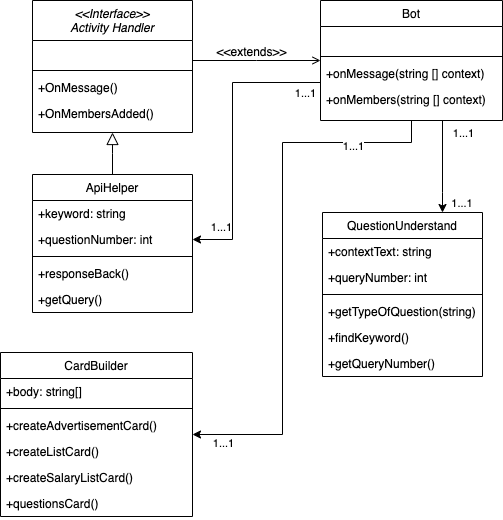

The diagram above was exported from draw.io. Its source (the exported page's mxGraphModel, read from the mxfile embedded in the PNG):
<mxGraphModel dx="1491" dy="631" grid="1" gridSize="10" guides="1" tooltips="1" connect="1" arrows="1" fold="1" page="1" pageScale="1" pageWidth="827" pageHeight="1169" math="0" shadow="0">
  <root>
    <mxCell id="WIyWlLk6GJQsqaUBKTNV-0" />
    <mxCell id="WIyWlLk6GJQsqaUBKTNV-1" parent="WIyWlLk6GJQsqaUBKTNV-0" />
    <mxCell id="zkfFHV4jXpPFQw0GAbJ--0" value="&lt;&lt;Interface&gt;&gt;&#10;Activity Handler&#10;" style="swimlane;fontStyle=2;align=center;verticalAlign=top;childLayout=stackLayout;horizontal=1;startSize=40;horizontalStack=0;resizeParent=1;resizeLast=0;collapsible=1;marginBottom=0;rounded=0;shadow=0;strokeWidth=1;" parent="WIyWlLk6GJQsqaUBKTNV-1" vertex="1">
      <mxGeometry x="220" y="88" width="160" height="132" as="geometry">
        <mxRectangle x="230" y="140" width="160" height="26" as="alternateBounds" />
      </mxGeometry>
    </mxCell>
    <mxCell id="zkfFHV4jXpPFQw0GAbJ--3" value=" " style="text;align=left;verticalAlign=top;spacingLeft=4;spacingRight=4;overflow=hidden;rotatable=0;points=[[0,0.5],[1,0.5]];portConstraint=eastwest;rounded=0;shadow=0;html=0;" parent="zkfFHV4jXpPFQw0GAbJ--0" vertex="1">
      <mxGeometry y="40" width="160" height="26" as="geometry" />
    </mxCell>
    <mxCell id="zkfFHV4jXpPFQw0GAbJ--4" value="" style="line;html=1;strokeWidth=1;align=left;verticalAlign=middle;spacingTop=-1;spacingLeft=3;spacingRight=3;rotatable=0;labelPosition=right;points=[];portConstraint=eastwest;" parent="zkfFHV4jXpPFQw0GAbJ--0" vertex="1">
      <mxGeometry y="66" width="160" height="8" as="geometry" />
    </mxCell>
    <mxCell id="zkfFHV4jXpPFQw0GAbJ--5" value="+OnMessage()" style="text;align=left;verticalAlign=top;spacingLeft=4;spacingRight=4;overflow=hidden;rotatable=0;points=[[0,0.5],[1,0.5]];portConstraint=eastwest;" parent="zkfFHV4jXpPFQw0GAbJ--0" vertex="1">
      <mxGeometry y="74" width="160" height="26" as="geometry" />
    </mxCell>
    <mxCell id="D8Rf9t4DYFA7GjzeqVYg-0" value="+OnMembersAdded()" style="text;align=left;verticalAlign=top;spacingLeft=4;spacingRight=4;overflow=hidden;rotatable=0;points=[[0,0.5],[1,0.5]];portConstraint=eastwest;" vertex="1" parent="zkfFHV4jXpPFQw0GAbJ--0">
      <mxGeometry y="100" width="160" height="26" as="geometry" />
    </mxCell>
    <mxCell id="zkfFHV4jXpPFQw0GAbJ--6" value="ApiHelper" style="swimlane;fontStyle=0;align=center;verticalAlign=top;childLayout=stackLayout;horizontal=1;startSize=26;horizontalStack=0;resizeParent=1;resizeLast=0;collapsible=1;marginBottom=0;rounded=0;shadow=0;strokeWidth=1;" parent="WIyWlLk6GJQsqaUBKTNV-1" vertex="1">
      <mxGeometry x="220" y="262" width="160" height="138" as="geometry">
        <mxRectangle x="130" y="380" width="160" height="26" as="alternateBounds" />
      </mxGeometry>
    </mxCell>
    <mxCell id="zkfFHV4jXpPFQw0GAbJ--7" value="+keyword: string" style="text;align=left;verticalAlign=top;spacingLeft=4;spacingRight=4;overflow=hidden;rotatable=0;points=[[0,0.5],[1,0.5]];portConstraint=eastwest;" parent="zkfFHV4jXpPFQw0GAbJ--6" vertex="1">
      <mxGeometry y="26" width="160" height="26" as="geometry" />
    </mxCell>
    <mxCell id="zkfFHV4jXpPFQw0GAbJ--8" value="+questionNumber: int" style="text;align=left;verticalAlign=top;spacingLeft=4;spacingRight=4;overflow=hidden;rotatable=0;points=[[0,0.5],[1,0.5]];portConstraint=eastwest;rounded=0;shadow=0;html=0;" parent="zkfFHV4jXpPFQw0GAbJ--6" vertex="1">
      <mxGeometry y="52" width="160" height="26" as="geometry" />
    </mxCell>
    <mxCell id="zkfFHV4jXpPFQw0GAbJ--9" value="" style="line;html=1;strokeWidth=1;align=left;verticalAlign=middle;spacingTop=-1;spacingLeft=3;spacingRight=3;rotatable=0;labelPosition=right;points=[];portConstraint=eastwest;" parent="zkfFHV4jXpPFQw0GAbJ--6" vertex="1">
      <mxGeometry y="78" width="160" height="8" as="geometry" />
    </mxCell>
    <mxCell id="zkfFHV4jXpPFQw0GAbJ--11" value="+responseBack()" style="text;align=left;verticalAlign=top;spacingLeft=4;spacingRight=4;overflow=hidden;rotatable=0;points=[[0,0.5],[1,0.5]];portConstraint=eastwest;" parent="zkfFHV4jXpPFQw0GAbJ--6" vertex="1">
      <mxGeometry y="86" width="160" height="26" as="geometry" />
    </mxCell>
    <mxCell id="D8Rf9t4DYFA7GjzeqVYg-5" value="+getQuery()" style="text;align=left;verticalAlign=top;spacingLeft=4;spacingRight=4;overflow=hidden;rotatable=0;points=[[0,0.5],[1,0.5]];portConstraint=eastwest;" vertex="1" parent="zkfFHV4jXpPFQw0GAbJ--6">
      <mxGeometry y="112" width="160" height="26" as="geometry" />
    </mxCell>
    <mxCell id="zkfFHV4jXpPFQw0GAbJ--12" value="" style="endArrow=block;endSize=10;endFill=0;shadow=0;strokeWidth=1;rounded=0;edgeStyle=elbowEdgeStyle;elbow=vertical;" parent="WIyWlLk6GJQsqaUBKTNV-1" source="zkfFHV4jXpPFQw0GAbJ--6" target="zkfFHV4jXpPFQw0GAbJ--0" edge="1">
      <mxGeometry width="160" relative="1" as="geometry">
        <mxPoint x="200" y="203" as="sourcePoint" />
        <mxPoint x="200" y="203" as="targetPoint" />
      </mxGeometry>
    </mxCell>
    <mxCell id="zkfFHV4jXpPFQw0GAbJ--13" value="CardBuilder" style="swimlane;fontStyle=0;align=center;verticalAlign=top;childLayout=stackLayout;horizontal=1;startSize=26;horizontalStack=0;resizeParent=1;resizeLast=0;collapsible=1;marginBottom=0;rounded=0;shadow=0;strokeWidth=1;" parent="WIyWlLk6GJQsqaUBKTNV-1" vertex="1">
      <mxGeometry x="188" y="440" width="192" height="164" as="geometry">
        <mxRectangle x="340" y="380" width="170" height="26" as="alternateBounds" />
      </mxGeometry>
    </mxCell>
    <mxCell id="zkfFHV4jXpPFQw0GAbJ--14" value="+body: string[]" style="text;align=left;verticalAlign=top;spacingLeft=4;spacingRight=4;overflow=hidden;rotatable=0;points=[[0,0.5],[1,0.5]];portConstraint=eastwest;" parent="zkfFHV4jXpPFQw0GAbJ--13" vertex="1">
      <mxGeometry y="26" width="192" height="26" as="geometry" />
    </mxCell>
    <mxCell id="zkfFHV4jXpPFQw0GAbJ--15" value="" style="line;html=1;strokeWidth=1;align=left;verticalAlign=middle;spacingTop=-1;spacingLeft=3;spacingRight=3;rotatable=0;labelPosition=right;points=[];portConstraint=eastwest;" parent="zkfFHV4jXpPFQw0GAbJ--13" vertex="1">
      <mxGeometry y="52" width="192" height="8" as="geometry" />
    </mxCell>
    <mxCell id="D8Rf9t4DYFA7GjzeqVYg-10" value="+createAdvertisementCard()" style="text;align=left;verticalAlign=top;spacingLeft=4;spacingRight=4;overflow=hidden;rotatable=0;points=[[0,0.5],[1,0.5]];portConstraint=eastwest;" vertex="1" parent="zkfFHV4jXpPFQw0GAbJ--13">
      <mxGeometry y="60" width="192" height="26" as="geometry" />
    </mxCell>
    <mxCell id="D8Rf9t4DYFA7GjzeqVYg-11" value="+createListCard()" style="text;align=left;verticalAlign=top;spacingLeft=4;spacingRight=4;overflow=hidden;rotatable=0;points=[[0,0.5],[1,0.5]];portConstraint=eastwest;" vertex="1" parent="zkfFHV4jXpPFQw0GAbJ--13">
      <mxGeometry y="86" width="192" height="26" as="geometry" />
    </mxCell>
    <mxCell id="D8Rf9t4DYFA7GjzeqVYg-13" value="+createSalaryListCard()" style="text;align=left;verticalAlign=top;spacingLeft=4;spacingRight=4;overflow=hidden;rotatable=0;points=[[0,0.5],[1,0.5]];portConstraint=eastwest;" vertex="1" parent="zkfFHV4jXpPFQw0GAbJ--13">
      <mxGeometry y="112" width="192" height="26" as="geometry" />
    </mxCell>
    <mxCell id="D8Rf9t4DYFA7GjzeqVYg-14" value="+questionsCard()" style="text;align=left;verticalAlign=top;spacingLeft=4;spacingRight=4;overflow=hidden;rotatable=0;points=[[0,0.5],[1,0.5]];portConstraint=eastwest;" vertex="1" parent="zkfFHV4jXpPFQw0GAbJ--13">
      <mxGeometry y="138" width="192" height="26" as="geometry" />
    </mxCell>
    <mxCell id="D8Rf9t4DYFA7GjzeqVYg-7" style="edgeStyle=orthogonalEdgeStyle;rounded=0;orthogonalLoop=1;jettySize=auto;html=1;entryX=1;entryY=0.5;entryDx=0;entryDy=0;" edge="1" parent="WIyWlLk6GJQsqaUBKTNV-1" source="zkfFHV4jXpPFQw0GAbJ--17" target="zkfFHV4jXpPFQw0GAbJ--8">
      <mxGeometry relative="1" as="geometry">
        <Array as="points">
          <mxPoint x="420" y="170" />
          <mxPoint x="420" y="327" />
        </Array>
      </mxGeometry>
    </mxCell>
    <mxCell id="D8Rf9t4DYFA7GjzeqVYg-8" value="1...1" style="edgeLabel;html=1;align=center;verticalAlign=middle;resizable=0;points=[];" vertex="1" connectable="0" parent="D8Rf9t4DYFA7GjzeqVYg-7">
      <mxGeometry x="0.801" y="-2" relative="1" as="geometry">
        <mxPoint y="-11" as="offset" />
      </mxGeometry>
    </mxCell>
    <mxCell id="D8Rf9t4DYFA7GjzeqVYg-9" value="1...1" style="edgeLabel;html=1;align=center;verticalAlign=middle;resizable=0;points=[];" vertex="1" connectable="0" parent="D8Rf9t4DYFA7GjzeqVYg-7">
      <mxGeometry x="-0.8903" y="-1" relative="1" as="geometry">
        <mxPoint y="11" as="offset" />
      </mxGeometry>
    </mxCell>
    <mxCell id="D8Rf9t4DYFA7GjzeqVYg-15" style="edgeStyle=orthogonalEdgeStyle;rounded=0;orthogonalLoop=1;jettySize=auto;html=1;" edge="1" parent="WIyWlLk6GJQsqaUBKTNV-1" source="zkfFHV4jXpPFQw0GAbJ--17" target="zkfFHV4jXpPFQw0GAbJ--13">
      <mxGeometry relative="1" as="geometry">
        <Array as="points">
          <mxPoint x="599" y="230" />
          <mxPoint x="470" y="230" />
          <mxPoint x="470" y="522" />
        </Array>
      </mxGeometry>
    </mxCell>
    <mxCell id="D8Rf9t4DYFA7GjzeqVYg-16" value="1...1" style="edgeLabel;html=1;align=center;verticalAlign=middle;resizable=0;points=[];" vertex="1" connectable="0" parent="D8Rf9t4DYFA7GjzeqVYg-15">
      <mxGeometry x="0.7078" y="2" relative="1" as="geometry">
        <mxPoint x="-48" y="6" as="offset" />
      </mxGeometry>
    </mxCell>
    <mxCell id="D8Rf9t4DYFA7GjzeqVYg-17" value="1...1" style="edgeLabel;html=1;align=center;verticalAlign=middle;resizable=0;points=[];" vertex="1" connectable="0" parent="D8Rf9t4DYFA7GjzeqVYg-15">
      <mxGeometry x="-0.6672" y="3" relative="1" as="geometry">
        <mxPoint x="8" as="offset" />
      </mxGeometry>
    </mxCell>
    <mxCell id="D8Rf9t4DYFA7GjzeqVYg-25" style="edgeStyle=orthogonalEdgeStyle;rounded=0;orthogonalLoop=1;jettySize=auto;html=1;" edge="1" parent="WIyWlLk6GJQsqaUBKTNV-1" source="zkfFHV4jXpPFQw0GAbJ--17" target="D8Rf9t4DYFA7GjzeqVYg-18">
      <mxGeometry relative="1" as="geometry">
        <Array as="points">
          <mxPoint x="630" y="280" />
          <mxPoint x="630" y="280" />
        </Array>
      </mxGeometry>
    </mxCell>
    <mxCell id="D8Rf9t4DYFA7GjzeqVYg-27" value="1...1&lt;br&gt;" style="edgeLabel;html=1;align=center;verticalAlign=middle;resizable=0;points=[];" vertex="1" connectable="0" parent="D8Rf9t4DYFA7GjzeqVYg-25">
      <mxGeometry x="-0.8754" y="1" relative="1" as="geometry">
        <mxPoint x="19" y="6" as="offset" />
      </mxGeometry>
    </mxCell>
    <mxCell id="D8Rf9t4DYFA7GjzeqVYg-28" value="1...1&lt;span style=&quot;white-space: pre&quot;&gt;&#09;&lt;/span&gt;" style="edgeLabel;html=1;align=center;verticalAlign=middle;resizable=0;points=[];" vertex="1" connectable="0" parent="D8Rf9t4DYFA7GjzeqVYg-25">
      <mxGeometry x="0.4507" y="-1" relative="1" as="geometry">
        <mxPoint x="21" y="15" as="offset" />
      </mxGeometry>
    </mxCell>
    <mxCell id="zkfFHV4jXpPFQw0GAbJ--17" value="Bot" style="swimlane;fontStyle=0;align=center;verticalAlign=top;childLayout=stackLayout;horizontal=1;startSize=26;horizontalStack=0;resizeParent=1;resizeLast=0;collapsible=1;marginBottom=0;rounded=0;shadow=0;strokeWidth=1;" parent="WIyWlLk6GJQsqaUBKTNV-1" vertex="1">
      <mxGeometry x="508" y="88" width="182" height="120" as="geometry">
        <mxRectangle x="550" y="140" width="160" height="26" as="alternateBounds" />
      </mxGeometry>
    </mxCell>
    <mxCell id="zkfFHV4jXpPFQw0GAbJ--24" value=" " style="text;align=left;verticalAlign=top;spacingLeft=4;spacingRight=4;overflow=hidden;rotatable=0;points=[[0,0.5],[1,0.5]];portConstraint=eastwest;" parent="zkfFHV4jXpPFQw0GAbJ--17" vertex="1">
      <mxGeometry y="26" width="182" height="26" as="geometry" />
    </mxCell>
    <mxCell id="zkfFHV4jXpPFQw0GAbJ--23" value="" style="line;html=1;strokeWidth=1;align=left;verticalAlign=middle;spacingTop=-1;spacingLeft=3;spacingRight=3;rotatable=0;labelPosition=right;points=[];portConstraint=eastwest;" parent="zkfFHV4jXpPFQw0GAbJ--17" vertex="1">
      <mxGeometry y="52" width="182" height="8" as="geometry" />
    </mxCell>
    <mxCell id="zkfFHV4jXpPFQw0GAbJ--25" value="+onMessage(string [] context)" style="text;align=left;verticalAlign=top;spacingLeft=4;spacingRight=4;overflow=hidden;rotatable=0;points=[[0,0.5],[1,0.5]];portConstraint=eastwest;" parent="zkfFHV4jXpPFQw0GAbJ--17" vertex="1">
      <mxGeometry y="60" width="182" height="26" as="geometry" />
    </mxCell>
    <mxCell id="D8Rf9t4DYFA7GjzeqVYg-1" value="+onMembers(string [] context)" style="text;align=left;verticalAlign=top;spacingLeft=4;spacingRight=4;overflow=hidden;rotatable=0;points=[[0,0.5],[1,0.5]];portConstraint=eastwest;" vertex="1" parent="zkfFHV4jXpPFQw0GAbJ--17">
      <mxGeometry y="86" width="182" height="26" as="geometry" />
    </mxCell>
    <mxCell id="zkfFHV4jXpPFQw0GAbJ--26" value="" style="endArrow=open;shadow=0;strokeWidth=1;rounded=0;endFill=1;edgeStyle=elbowEdgeStyle;elbow=vertical;" parent="WIyWlLk6GJQsqaUBKTNV-1" source="zkfFHV4jXpPFQw0GAbJ--0" target="zkfFHV4jXpPFQw0GAbJ--17" edge="1">
      <mxGeometry x="0.5" y="41" relative="1" as="geometry">
        <mxPoint x="380" y="192" as="sourcePoint" />
        <mxPoint x="540" y="192" as="targetPoint" />
        <mxPoint x="-40" y="32" as="offset" />
      </mxGeometry>
    </mxCell>
    <mxCell id="zkfFHV4jXpPFQw0GAbJ--29" value="&amp;lt;&amp;lt;extends&amp;gt;&amp;gt;" style="text;html=1;resizable=0;points=[];;align=center;verticalAlign=middle;labelBackgroundColor=none;rounded=0;shadow=0;strokeWidth=1;fontSize=12;" parent="zkfFHV4jXpPFQw0GAbJ--26" vertex="1" connectable="0">
      <mxGeometry x="0.5" y="49" relative="1" as="geometry">
        <mxPoint x="-38" y="40" as="offset" />
      </mxGeometry>
    </mxCell>
    <mxCell id="D8Rf9t4DYFA7GjzeqVYg-18" value="QuestionUnderstand" style="swimlane;fontStyle=0;align=center;verticalAlign=top;childLayout=stackLayout;horizontal=1;startSize=26;horizontalStack=0;resizeParent=1;resizeLast=0;collapsible=1;marginBottom=0;rounded=0;shadow=0;strokeWidth=1;" vertex="1" parent="WIyWlLk6GJQsqaUBKTNV-1">
      <mxGeometry x="510" y="300" width="160" height="164" as="geometry">
        <mxRectangle x="130" y="380" width="160" height="26" as="alternateBounds" />
      </mxGeometry>
    </mxCell>
    <mxCell id="D8Rf9t4DYFA7GjzeqVYg-19" value="+contextText: string" style="text;align=left;verticalAlign=top;spacingLeft=4;spacingRight=4;overflow=hidden;rotatable=0;points=[[0,0.5],[1,0.5]];portConstraint=eastwest;" vertex="1" parent="D8Rf9t4DYFA7GjzeqVYg-18">
      <mxGeometry y="26" width="160" height="26" as="geometry" />
    </mxCell>
    <mxCell id="D8Rf9t4DYFA7GjzeqVYg-20" value="+queryNumber: int" style="text;align=left;verticalAlign=top;spacingLeft=4;spacingRight=4;overflow=hidden;rotatable=0;points=[[0,0.5],[1,0.5]];portConstraint=eastwest;rounded=0;shadow=0;html=0;" vertex="1" parent="D8Rf9t4DYFA7GjzeqVYg-18">
      <mxGeometry y="52" width="160" height="26" as="geometry" />
    </mxCell>
    <mxCell id="D8Rf9t4DYFA7GjzeqVYg-21" value="" style="line;html=1;strokeWidth=1;align=left;verticalAlign=middle;spacingTop=-1;spacingLeft=3;spacingRight=3;rotatable=0;labelPosition=right;points=[];portConstraint=eastwest;" vertex="1" parent="D8Rf9t4DYFA7GjzeqVYg-18">
      <mxGeometry y="78" width="160" height="8" as="geometry" />
    </mxCell>
    <mxCell id="D8Rf9t4DYFA7GjzeqVYg-22" value="+getTypeOfQuestion(string)" style="text;align=left;verticalAlign=top;spacingLeft=4;spacingRight=4;overflow=hidden;rotatable=0;points=[[0,0.5],[1,0.5]];portConstraint=eastwest;" vertex="1" parent="D8Rf9t4DYFA7GjzeqVYg-18">
      <mxGeometry y="86" width="160" height="26" as="geometry" />
    </mxCell>
    <mxCell id="D8Rf9t4DYFA7GjzeqVYg-23" value="+findKeyword()" style="text;align=left;verticalAlign=top;spacingLeft=4;spacingRight=4;overflow=hidden;rotatable=0;points=[[0,0.5],[1,0.5]];portConstraint=eastwest;" vertex="1" parent="D8Rf9t4DYFA7GjzeqVYg-18">
      <mxGeometry y="112" width="160" height="26" as="geometry" />
    </mxCell>
    <mxCell id="D8Rf9t4DYFA7GjzeqVYg-24" value="+getQueryNumber()" style="text;align=left;verticalAlign=top;spacingLeft=4;spacingRight=4;overflow=hidden;rotatable=0;points=[[0,0.5],[1,0.5]];portConstraint=eastwest;" vertex="1" parent="D8Rf9t4DYFA7GjzeqVYg-18">
      <mxGeometry y="138" width="160" height="26" as="geometry" />
    </mxCell>
  </root>
</mxGraphModel>